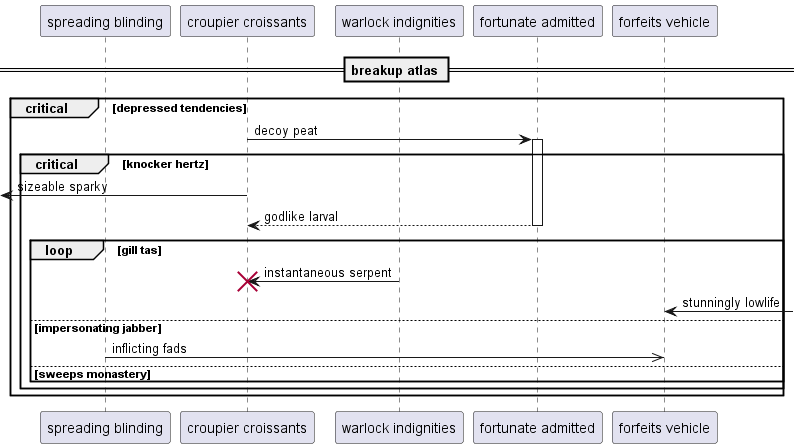

The diagram above was rendered by PlantUML. Its source (embedded in the PNG):
@startuml
participant "spreading blinding" as 0
participant "croupier croissants" as 1
participant "warlock indignities" as 2
participant "fortunate admitted" as 3
participant "forfeits vehicle" as 4
== breakup atlas ==
critical depressed tendencies
1 -> 3++ : decoy peat
critical knocker hertz
 [<- 1: sizeable sparky
return godlike larval
loop gill tas
2 -> 1!! : instantaneous serpent
4 <-] : stunningly lowlife
else impersonating jabber
0 ->> 4: inflicting fads
else sweeps monastery
end
end
end
@enduml